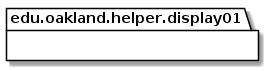

The diagram above was rendered by PlantUML. Its source (embedded in the PNG):
@startuml Display01HelperPackage_DirectDependencies

package edu.oakland.helper.display01 {
    
}


package edu.oakland.helper.display01 {
    
}


@enduml